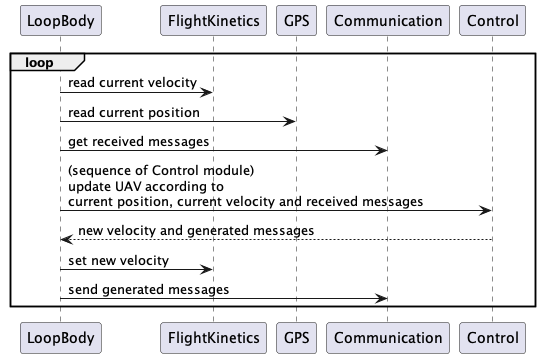

The diagram above was rendered by PlantUML. Its source (embedded in the PNG):
@startuml

loop
  LoopBody -> FlightKinetics : read current velocity
  LoopBody -> GPS : read current position
  LoopBody -> Communication : get received messages

  LoopBody -> Control : (sequence of Control module)\nupdate UAV according to \ncurrent position, current velocity and received messages
  return new velocity and generated messages

  LoopBody -> FlightKinetics : set new velocity
  LoopBody -> Communication : send generated messages
end

@enduml